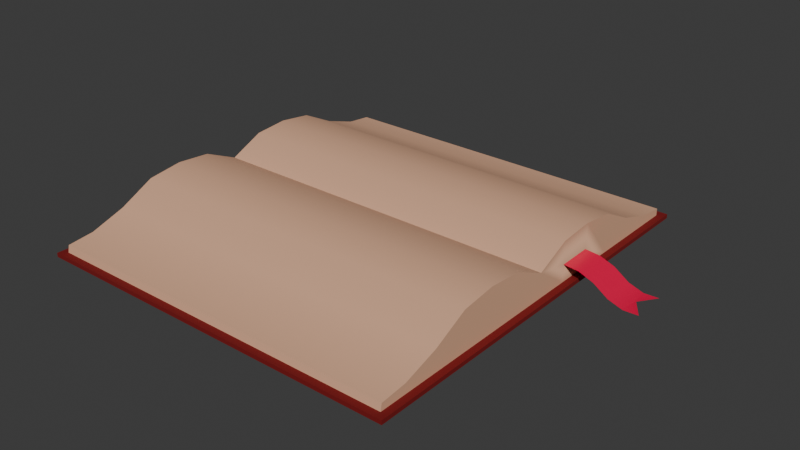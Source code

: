 # Source: book.blend  (saved by Blender 4.1.23; exported with 4.5.12 LTS)
import bpy
from mathutils import Matrix  # noqa: F401  (used for matrix-valued properties, if any)

bpy.ops.wm.read_factory_settings(use_empty=True)
scene = bpy.context.scene
scene.name = 'Scene'

# ---- collections
col_collection = bpy.data.collections.new('Collection'); scene.collection.children.link(col_collection)

# ---- materials (node trees are filled in below, after node groups)
mat_bookcover = bpy.data.materials.new('bookcover')
mat_bookcover.use_transparent_shadow = False
mat_pages = bpy.data.materials.new('pages')
mat_pages.use_transparent_shadow = False
mat_ribbon = bpy.data.materials.new('ribbon')
mat_ribbon.use_transparent_shadow = False

# ---- material node trees
mat_bookcover.use_nodes = True; mat_bookcover.node_tree.nodes.clear()
_N = mat_bookcover.node_tree.nodes; _L = mat_bookcover.node_tree.links
n0 = _N.new('ShaderNodeBsdfPrincipled'); n0.name = 'Principled BSDF'; n0.location = (10, 300)
n0.inputs[0].default_value = (0.1843, 0.0, 0.0006501, 1.0)
n0.inputs[2].default_value = 0.85
n1 = _N.new('ShaderNodeOutputMaterial'); n1.name = 'Material Output'; n1.location = (300, 300)
_L.new(n0.outputs[0], n1.inputs[0])
n1.is_active_output = True
mat_pages.use_nodes = True; mat_pages.node_tree.nodes.clear()
_N = mat_pages.node_tree.nodes; _L = mat_pages.node_tree.links
n0 = _N.new('ShaderNodeBsdfPrincipled'); n0.name = 'Principled BSDF'; n0.location = (10, 300)
n0.inputs[0].default_value = (0.7475, 0.4213, 0.2653, 1.0)
n0.inputs[2].default_value = 0.8
n1 = _N.new('ShaderNodeOutputMaterial'); n1.name = 'Material Output'; n1.location = (300, 300)
_L.new(n0.outputs[0], n1.inputs[0])
n1.is_active_output = True
mat_ribbon.use_nodes = True; mat_ribbon.node_tree.nodes.clear()
_N = mat_ribbon.node_tree.nodes; _L = mat_ribbon.node_tree.links
n0 = _N.new('ShaderNodeBsdfPrincipled'); n0.name = 'Principled BSDF'; n0.location = (10, 300)
n0.inputs[0].default_value = (0.8063, 0.0, 0.06268, 1.0)
n0.inputs[2].default_value = 0.3
n1 = _N.new('ShaderNodeOutputMaterial'); n1.name = 'Material Output'; n1.location = (300, 300)
_L.new(n0.outputs[0], n1.inputs[0])
n1.is_active_output = True

# ---- world
world_world = bpy.data.worlds.new('World'); scene.world = world_world
world_world.use_nodes = True; world_world.node_tree.nodes.clear()
_N = world_world.node_tree.nodes; _L = world_world.node_tree.links
n0 = _N.new('ShaderNodeOutputWorld'); n0.name = 'World Output'; n0.location = (300, 300)
n1 = _N.new('ShaderNodeBackground'); n1.name = 'Background'; n1.location = (10, 300)
n1.inputs[0].default_value = (0.05088, 0.05088, 0.05088, 1.0)
_L.new(n1.outputs[0], n0.inputs[0])
n0.is_active_output = True
world_world.color = (0.05088, 0.05088, 0.05088)
world_world.use_sun_shadow = False
world_world.sun_shadow_jitter_overblur = 0.0

# ---- meshes
me_cube_001 = bpy.data.meshes.new('Cube.001')
me_cube_001.from_pydata([(-1.017, 0.0, 0.0007497), (-1.017, 0.0, 0.153), (-1.017, 1.118, 0.0007497), (-1.017, 1.118, 0.02283), (0.947, 0.0, 0.0007497), (0.947, 0.0, 0.153), (0.947, 1.118, 0.0007497), (0.947, 1.118, 0.02283), (-1.017, 0.9313, 0.0007497), (-1.017, 0.745, 0.0007497), (-1.017, 0.5588, 0.0007497), (-1.017, 0.3725, 0.0007497), (-1.017, 0.1863, 0.0007497), (-1.017, 0.1863, 0.2368), (-1.017, 0.3725, 0.2519), (-1.017, 0.5588, 0.2281), (-1.017, 0.745, 0.1348), (-1.017, 0.9313, 0.07408), (0.947, 0.1863, 0.0007497), (0.947, 0.3725, 0.0007497), (0.947, 0.5588, 0.0007497), (0.947, 0.745, 0.0007497), (0.947, 0.9313, 0.0007497), (0.947, 0.9313, 0.07408), (0.947, 0.745, 0.1348), (0.947, 0.5588, 0.2281), (0.947, 0.3725, 0.2519), (0.947, 0.1863, 0.2368), (-1.017, 1.073, 0.05964), (0.947, 1.073, 0.0007497), (-1.017, 1.073, 0.0007497), (0.947, 1.073, 0.05964), (0.947, 1.08, 0.02214), (-1.017, 1.08, 0.0007497), (0.947, 1.08, 0.0007497), (-1.017, 1.08, 0.02214), (0.947, 0.5588, 0.02219), (0.947, 0.0, 0.02221), (0.947, 0.3725, 0.02219), (0.947, 0.9313, 0.02216), (0.947, 0.1863, 0.0222), (0.947, 0.745, 0.02218), (0.947, 1.073, 0.02215), (0.947, 0.0, 0.0007497), (0.947, 1.118, 0.0007497), (0.947, 1.118, 0.02283), (0.947, 0.1863, 0.0007497), (0.947, 0.3725, 0.0007497), (0.947, 0.5588, 0.0007497), (0.947, 0.745, 0.0007497), (0.947, 0.9313, 0.0007497), (0.947, 1.073, 0.0007497), (0.947, 1.08, 0.02214), (0.947, 1.08, 0.0007497), (0.947, 0.5588, 0.02219), (0.947, 0.0, 0.02221), (0.947, 0.3725, 0.02219), (0.947, 0.9313, 0.02216), (0.947, 0.1863, 0.0222), (0.947, 0.745, 0.02218), (0.947, 1.073, 0.02215), (-1.017, 0.1863, 0.02215), (-1.017, 0.0, 0.02215), (-1.017, 0.9313, 0.02214), (-1.017, 0.3725, 0.02215), (-1.017, 0.5588, 0.02214), (-1.017, 1.073, 0.02214), (-1.017, 0.745, 0.02214), (-1.055, 0.1863, 0.0007497), (-1.055, 0.0, 0.0007497), (-1.055, 1.118, 0.02283), (-1.055, 1.118, 0.0007497), (-1.055, 1.073, 0.0007497), (-1.055, 0.9313, 0.0007497), (-1.055, 0.745, 0.0007497), (-1.055, 0.5588, 0.0007497), (-1.055, 0.3725, 0.0007497), (-1.055, 0.1863, 0.02215), (-1.055, 0.3725, 0.02215), (-1.055, 0.5588, 0.02214), (-1.055, 0.745, 0.02214), (-1.055, 0.9313, 0.02214), (-1.055, 0.0, 0.02215), (-1.055, 1.073, 0.02214), (-1.055, 1.08, 0.02214), (-1.055, 1.08, 0.0007497), (0.9848, 1.118, 0.02283), (0.9848, 1.118, 0.0007497), (0.9848, 0.0, 0.02221), (0.9848, 0.0, 0.0007497), (0.9848, 0.1863, 0.0007497), (0.9848, 0.3725, 0.0007497), (0.9848, 0.5588, 0.0007497), (0.9848, 0.745, 0.0007497), (0.9848, 0.9313, 0.0007497), (0.9848, 0.9313, 0.02216), (0.9848, 0.745, 0.02218), (0.9848, 0.5588, 0.02219), (0.9848, 0.3725, 0.02219), (0.9848, 0.1863, 0.0222), (0.9848, 1.073, 0.0007497), (0.9848, 1.073, 0.02215), (0.9848, 1.08, 0.02214), (0.9848, 1.08, 0.0007497), (-1.017, -1.118, 0.0007497), (-1.017, -1.118, 0.02283), (0.947, -1.118, 0.0007497), (0.947, -1.118, 0.02283), (-1.017, -0.9313, 0.0007497), (-1.017, -0.745, 0.0007497), (-1.017, -0.5588, 0.0007497), (-1.017, -0.3725, 0.0007497), (-1.017, -0.1863, 0.0007497), (-1.017, -0.1863, 0.2368), (-1.017, -0.3725, 0.2519), (-1.017, -0.5588, 0.2281), (-1.017, -0.745, 0.1348), (-1.017, -0.9313, 0.07408), (0.947, -0.1863, 0.0007497), (0.947, -0.3725, 0.0007497), (0.947, -0.5588, 0.0007497), (0.947, -0.745, 0.0007497), (0.947, -0.9313, 0.0007497), (0.947, -0.9313, 0.07408), (0.947, -0.745, 0.1348), (0.947, -0.5588, 0.2281), (0.947, -0.3725, 0.2519), (0.947, -0.1863, 0.2368), (-1.017, -1.073, 0.05964), (0.947, -1.073, 0.0007497), (-1.017, -1.073, 0.0007497), (0.947, -1.073, 0.05964), (0.947, -1.08, 0.02214), (-1.017, -1.08, 0.0007497), (0.947, -1.08, 0.0007497), (-1.017, -1.08, 0.02214), (0.947, -0.5588, 0.02219), (0.947, -0.3725, 0.02219), (0.947, -0.9313, 0.02216), (0.947, -0.1863, 0.0222), (0.947, -0.745, 0.02218), (0.947, -1.073, 0.02215), (0.947, -1.118, 0.0007497), (0.947, -1.118, 0.02283), (0.947, -0.1863, 0.0007497), (0.947, -0.3725, 0.0007497), (0.947, -0.5588, 0.0007497), (0.947, -0.745, 0.0007497), (0.947, -0.9313, 0.0007497), (0.947, -1.073, 0.0007497), (0.947, -1.08, 0.02214), (0.947, -1.08, 0.0007497), (0.947, -0.5588, 0.02219), (0.947, -0.3725, 0.02219), (0.947, -0.9313, 0.02216), (0.947, -0.1863, 0.0222), (0.947, -0.745, 0.02218), (0.947, -1.073, 0.02215), (-1.017, -0.1863, 0.02215), (-1.017, -0.9313, 0.02214), (-1.017, -0.3725, 0.02215), (-1.017, -0.5588, 0.02214), (-1.017, -1.073, 0.02214), (-1.017, -0.745, 0.02214), (-1.055, -0.1863, 0.0007497), (-1.055, -1.118, 0.02283), (-1.055, -1.118, 0.0007497), (-1.055, -1.073, 0.0007497), (-1.055, -0.9313, 0.0007497), (-1.055, -0.745, 0.0007497), (-1.055, -0.5588, 0.0007497), (-1.055, -0.3725, 0.0007497), (-1.055, -0.1863, 0.02215), (-1.055, -0.3725, 0.02215), (-1.055, -0.5588, 0.02214), (-1.055, -0.745, 0.02214), (-1.055, -0.9313, 0.02214), (-1.055, -1.073, 0.02214), (-1.055, -1.08, 0.02214), (-1.055, -1.08, 0.0007497), (0.9848, -1.118, 0.02283), (0.9848, -1.118, 0.0007497), (0.9848, -0.1863, 0.0007497), (0.9848, -0.3725, 0.0007497), (0.9848, -0.5588, 0.0007497), (0.9848, -0.745, 0.0007497), (0.9848, -0.9313, 0.0007497), (0.9848, -0.9313, 0.02216), (0.9848, -0.745, 0.02218), (0.9848, -0.5588, 0.02219), (0.9848, -0.3725, 0.02219), (0.9848, -0.1863, 0.0222), (0.9848, -1.073, 0.0007497), (0.9848, -1.073, 0.02215), (0.9848, -1.08, 0.02214), (0.9848, -1.08, 0.0007497), (0.947, 0.3725, 0.1177), (0.947, 0.1863, 0.1151), (1.34, 0.3725, 0.002828), (1.34, 0.1863, 0.0002448), (0.947, 0.2745, 0.1163), (1.274, 0.282, 0.001572), (1.261, 0.3725, 0.0003013), (1.183, 0.3725, 0.02632), (1.104, 0.3725, 0.0805), (1.026, 0.3725, 0.1102), (1.026, 0.1863, 0.1077), (1.104, 0.1863, 0.07792), (1.183, 0.1863, 0.02373), (1.261, 0.1863, -0.002282), (1.261, 0.2805, -0.0009754), (1.183, 0.279, 0.02502), (1.104, 0.2775, 0.07919), (1.026, 0.276, 0.1089)], [], [(33, 30, 72, 85), (2, 3, 7, 6), (65, 64, 14, 15), (4, 37, 5, 1, 62, 0), (12, 18, 4, 0), (27, 13, 1, 5), (31, 28, 17, 23), (23, 17, 16, 24), (24, 16, 15, 25), (25, 15, 14, 26), (26, 14, 13, 27), (30, 29, 22, 8), (8, 22, 21, 9), (9, 21, 20, 10), (10, 20, 19, 11), (11, 19, 18, 12), (64, 61, 13, 14), (35, 66, 28), (61, 62, 1, 13), (63, 67, 16, 17), (66, 63, 17, 28), (62, 61, 77, 82), (11, 12, 68, 76), (0, 62, 82, 69), (67, 63, 81, 80), (10, 11, 76, 75), (44, 45, 86, 87), (7, 3, 35, 32), (2, 6, 34, 33), (35, 3, 70, 84), (32, 35, 28, 31), (33, 34, 29, 30), (67, 65, 15, 16), (85, 84, 70, 71), (40, 38, 196, 200, 197), (37, 40, 197, 27, 5), (39, 42, 31, 23), (41, 39, 23, 24), (36, 41, 24, 25), (42, 32, 31), (38, 36, 25, 26, 196), (63, 66, 83, 81), (9, 10, 75, 74), (50, 51, 100, 94), (12, 0, 69, 68), (65, 67, 80, 79), (8, 9, 74, 73), (54, 56, 98, 97), (30, 8, 73, 72), (69, 82, 77, 68), (68, 77, 78, 76), (76, 78, 79, 75), (75, 79, 80, 74), (74, 80, 81, 73), (72, 83, 84, 85), (73, 81, 83, 72), (90, 99, 88, 89), (100, 101, 95, 94), (94, 95, 96, 93), (93, 96, 97, 92), (92, 97, 98, 91), (91, 98, 99, 90), (103, 102, 101, 100), (87, 86, 102, 103), (3, 2, 71, 70), (45, 52, 102, 86), (43, 46, 90, 89), (66, 35, 84, 83), (51, 53, 103, 100), (46, 47, 91, 90), (61, 64, 78, 77), (53, 44, 87, 103), (47, 48, 92, 91), (64, 65, 79, 78), (56, 58, 99, 98), (48, 49, 93, 92), (58, 55, 88, 99), (49, 50, 94, 93), (60, 57, 95, 101), (57, 59, 96, 95), (59, 54, 97, 96), (52, 60, 101, 102), (2, 33, 85, 71), (133, 179, 167, 130), (104, 106, 107, 105), (161, 115, 114, 160), (112, 0, 4, 118), (127, 5, 1, 113), (131, 123, 117, 128), (123, 124, 116, 117), (124, 125, 115, 116), (125, 126, 114, 115), (126, 127, 113, 114), (130, 108, 122, 129), (108, 109, 121, 122), (109, 110, 120, 121), (110, 111, 119, 120), (111, 112, 118, 119), (160, 114, 113, 158), (135, 128, 162), (158, 113, 1, 62), (159, 117, 116, 163), (162, 128, 117, 159), (62, 82, 172, 158), (111, 171, 164, 112), (163, 175, 176, 159), (110, 170, 171, 111), (142, 181, 180, 143), (107, 132, 135, 105), (104, 133, 134, 106), (135, 178, 165, 105), (132, 131, 128, 135), (133, 130, 129, 134), (163, 116, 115, 161), (179, 166, 165, 178), (139, 127, 126, 137), (37, 5, 127, 139), (138, 123, 131, 141), (140, 124, 123, 138), (136, 125, 124, 140), (141, 131, 132), (137, 126, 125, 136), (159, 176, 177, 162), (109, 169, 170, 110), (148, 186, 192, 149), (112, 164, 69, 0), (161, 174, 175, 163), (108, 168, 169, 109), (152, 189, 190, 153), (130, 167, 168, 108), (69, 164, 172, 82), (164, 171, 173, 172), (171, 170, 174, 173), (170, 169, 175, 174), (169, 168, 176, 175), (167, 179, 178, 177), (168, 167, 177, 176), (182, 89, 88, 191), (192, 186, 187, 193), (186, 185, 188, 187), (185, 184, 189, 188), (184, 183, 190, 189), (183, 182, 191, 190), (195, 192, 193, 194), (181, 195, 194, 180), (105, 165, 166, 104), (143, 180, 194, 150), (43, 89, 182, 144), (162, 177, 178, 135), (149, 192, 195, 151), (144, 182, 183, 145), (158, 172, 173, 160), (151, 195, 181, 142), (145, 183, 184, 146), (160, 173, 174, 161), (153, 190, 191, 155), (146, 184, 185, 147), (155, 191, 88, 55), (147, 185, 186, 148), (157, 193, 187, 154), (154, 187, 188, 156), (156, 188, 189, 152), (150, 194, 193, 157), (104, 166, 179, 133), (202, 210, 201, 198), (197, 200, 196, 26, 27), (213, 200, 197, 206), (201, 210, 209, 199), (210, 211, 208, 209), (211, 212, 207, 208), (212, 213, 206, 207), (196, 200, 213, 205), (205, 213, 212, 204), (204, 212, 211, 203), (203, 211, 210, 202)])
me_cube_001.polygons.foreach_set('use_smooth', [True] * 175)
me_cube_001.polygons.foreach_set('material_index', [0, 0, 1, 0, 0, 1, 1, 1, 1, 1, 1, 0, 0, 0, 0, 0, 1, 1, 1, 1, 1, 0, 0, 0, 0, 0, 0, 0, 0, 0, 1, 0, 1, 0, 1, 1, 1, 1, 1, 0, 1, 0, 0, 0, 0, 0, 0, 0, 0, 0, 0, 0, 0, 0, 0, 0, 0, 0, 0, 0, 0, 0, 0, 0, 0, 0, 0, 0, 0, 0, 0, 0, 0, 0, 0, 0, 0, 0, 0, 0, 0, 0, 0, 0, 0, 1, 0, 1, 1, 1, 1, 1, 1, 0, 0, 0, 0, 0, 1, 1, 1, 1, 1, 0, 0, 0, 0, 0, 0, 0, 0, 1, 0, 1, 0, 1, 1, 1, 1, 1, 1, 1, 0, 0, 0, 0, 0, 0, 0, 0, 0, 0, 0, 0, 0, 0, 0, 0, 0, 0, 0, 0, 0, 0, 0, 0, 0, 0, 0, 0, 0, 0, 0, 0, 0, 0, 0, 0, 0, 0, 0, 0, 0, 0, 2, 1, 2, 2, 2, 2, 2, 2, 2, 2, 2])
_k = set([(0, 4), (0, 69), (1, 5), (1, 13), (1, 62), (1, 113), (2, 6), (2, 71), (3, 7), (3, 70), (5, 27), (5, 37), (5, 127), (13, 14), (14, 15), (15, 16), (16, 17), (17, 28), (23, 24), (23, 31), (24, 25), (25, 26), (26, 27), (28, 31), (28, 35), (31, 32), (32, 35), (35, 66), (44, 87), (45, 86), (61, 62), (61, 64), (62, 82), (62, 158), (63, 66), (63, 67), (64, 65), (65, 67), (68, 69), (68, 76), (69, 82), (69, 164), (70, 71), (70, 84), (71, 85), (72, 73), (72, 85), (73, 74), (74, 75), (75, 76), (77, 78), (77, 82), (78, 79), (79, 80), (80, 81), (81, 83), (82, 172), (83, 84), (86, 87), (86, 102), (87, 103), (88, 99), (88, 191), (89, 90), (89, 182), (90, 91), (91, 92), (92, 93), (93, 94), (94, 100), (95, 96), (95, 101), (96, 97), (97, 98), (98, 99), (100, 103), (101, 102), (104, 106), (104, 166), (105, 107), (105, 165), (113, 114), (114, 115), (115, 116), (116, 117), (117, 128), (123, 124), (123, 131), (124, 125), (125, 126), (126, 127), (128, 131), (128, 135), (131, 132), (132, 135), (135, 162), (142, 181), (143, 180), (158, 160), (159, 162), (159, 163), (160, 161), (161, 163), (164, 171), (165, 166), (165, 178), (166, 179), (167, 168), (167, 179), (168, 169), (169, 170), (170, 171), (172, 173), (173, 174), (174, 175), (175, 176), (176, 177), (177, 178), (180, 181), (180, 194), (181, 195), (182, 183), (183, 184), (184, 185), (185, 186), (186, 192), (187, 188), (187, 193), (188, 189), (189, 190), (190, 191), (192, 195), (193, 194)])
me_cube_001.attributes.new('sharp_edge', 'BOOLEAN', 'EDGE').data.foreach_set('value', [ (min(e.vertices), max(e.vertices)) in _k for e in me_cube_001.edges])
_uv = me_cube_001.uv_layers.new(name='UVMap')
_uv.uv.foreach_set('vector', [0.125, 0.5085, 0.125, 0.51, 0.125, 0.51, 0.125, 0.5085, 0.375, 0.25, 0.625, 0.25, 0.625, 0.5, 0.375, 0.5, 0.3985, 0.125, 0.3963, 0.08333, 0.625, 0.08333, 0.625, 0.125, 0.375, 0.75, 0.4795, 0.75, 0.625, 0.75, 0.625, 1.0, 0.4792, 1.0, 0.375, 1.0, 0.125, 0.7083, 0.375, 0.7083, 0.375, 0.75, 0.125, 0.75, 0.625, 0.7083, 0.875, 0.7083, 0.875, 0.75, 0.625, 0.75, 0.625, 0.51, 0.875, 0.51, 0.875, 0.5417, 0.625, 0.5417, 0.625, 0.5417, 0.875, 0.5417, 0.875, 0.5833, 0.625, 0.5833, 0.625, 0.5833, 0.875, 0.5833, 0.875, 0.625, 0.625, 0.625, 0.625, 0.625, 0.875, 0.625, 0.875, 0.6667, 0.625, 0.6667, 0.625, 0.6667, 0.875, 0.6667, 0.875, 0.7083, 0.625, 0.7083, 0.125, 0.51, 0.375, 0.51, 0.375, 0.5417, 0.125, 0.5417, 0.125, 0.5417, 0.375, 0.5417, 0.375, 0.5833, 0.125, 0.5833, 0.125, 0.5833, 0.375, 0.5833, 0.375, 0.625, 0.125, 0.625, 0.125, 0.625, 0.375, 0.625, 0.375, 0.6667, 0.125, 0.6667, 0.125, 0.6667, 0.375, 0.6667, 0.375, 0.7083, 0.125, 0.7083, 0.3963, 0.08333, 0.4037, 0.04167, 0.625, 0.04167, 0.625, 0.08333, 0.625, 0.2415, 0.4658, 0.24, 0.625, 0.24, 0.4037, 0.04167, 0.4792, 0.0, 0.625, 0.0, 0.625, 0.04167, 0.4479, 0.2083, 0.4125, 0.1667, 0.625, 0.1667, 0.625, 0.2083, 0.4658, 0.24, 0.4479, 0.2083, 0.625, 0.2083, 0.625, 0.24, 0.4792, 0.0, 0.4037, 0.04167, 0.4037, 0.04167, 0.4792, 0.0, 0.125, 0.6667, 0.125, 0.7083, 0.125, 0.7083, 0.125, 0.6667, 0.375, 1.0, 0.4792, 1.0, 0.4792, 1.0, 0.375, 1.0, 0.4125, 0.1667, 0.4479, 0.2083, 0.4479, 0.2083, 0.4125, 0.1667, 0.125, 0.625, 0.125, 0.6667, 0.125, 0.6667, 0.125, 0.625, 0.0, 0.0, 0.0, 0.0, 0.0, 0.0, 0.0, 0.0, 0.625, 0.5, 0.875, 0.5, 0.875, 0.5085, 0.625, 0.5085, 0.125, 0.5, 0.375, 0.5, 0.375, 0.5085, 0.125, 0.5085, 0.875, 0.5085, 0.875, 0.5, 0.875, 0.5, 0.875, 0.5085, 0.625, 0.5085, 0.875, 0.5085, 0.875, 0.51, 0.625, 0.51, 0.125, 0.5085, 0.375, 0.5085, 0.375, 0.51, 0.125, 0.51, 0.4125, 0.1667, 0.3985, 0.125, 0.625, 0.125, 0.625, 0.1667, 0.375, 0.2415, 0.625, 0.2415, 0.625, 0.25, 0.375, 0.25, 0.4038, 0.7083, 0.3963, 0.6667, 0.4914, 0.6667, 0.4957, 0.6886, 0.4995, 0.7083, 0.4795, 0.75, 0.4038, 0.7083, 0.4995, 0.7083, 0.625, 0.7083, 0.625, 0.75, 0.448, 0.5417, 0.4659, 0.51, 0.625, 0.51, 0.625, 0.5417, 0.4126, 0.5833, 0.448, 0.5417, 0.625, 0.5417, 0.625, 0.5833, 0.3986, 0.625, 0.4126, 0.5833, 0.625, 0.5833, 0.625, 0.625, 0.4659, 0.51, 0.625, 0.5085, 0.625, 0.51, 0.3963, 0.6667, 0.3986, 0.625, 0.625, 0.625, 0.625, 0.6667, 0.4914, 0.6667, 0.4479, 0.2083, 0.4658, 0.24, 0.4658, 0.24, 0.4479, 0.2083, 0.125, 0.5833, 0.125, 0.625, 0.125, 0.625, 0.125, 0.5833, 0.0, 0.0, 0.0, 0.0, 0.0, 0.0, 0.0, 0.0, 0.125, 0.7083, 0.125, 0.75, 0.125, 0.75, 0.125, 0.7083, 0.3985, 0.125, 0.4125, 0.1667, 0.4125, 0.1667, 0.3985, 0.125, 0.125, 0.5417, 0.125, 0.5833, 0.125, 0.5833, 0.125, 0.5417, 0.0, 0.0, 0.0, 0.0, 0.0, 0.0, 0.0, 0.0, 0.125, 0.51, 0.125, 0.5417, 0.125, 0.5417, 0.125, 0.51, 0.375, 0.0, 0.4792, 0.0, 0.4037, 0.04167, 0.375, 0.04167, 0.375, 0.04167, 0.4037, 0.04167, 0.3963, 0.08333, 0.375, 0.08333, 0.375, 0.08333, 0.3963, 0.08333, 0.3985, 0.125, 0.375, 0.125, 0.375, 0.125, 0.3985, 0.125, 0.4125, 0.1667, 0.375, 0.1667, 0.375, 0.1667, 0.4125, 0.1667, 0.4479, 0.2083, 0.375, 0.2083, 0.375, 0.24, 0.4658, 0.24, 0.625, 0.2415, 0.375, 0.2415, 0.375, 0.2083, 0.4479, 0.2083, 0.4658, 0.24, 0.375, 0.24, 0.375, 0.7083, 0.4038, 0.7083, 0.4795, 0.75, 0.375, 0.75, 0.375, 0.51, 0.4659, 0.51, 0.448, 0.5417, 0.375, 0.5417, 0.375, 0.5417, 0.448, 0.5417, 0.4126, 0.5833, 0.375, 0.5833, 0.375, 0.5833, 0.4126, 0.5833, 0.3986, 0.625, 0.375, 0.625, 0.375, 0.625, 0.3986, 0.625, 0.3963, 0.6667, 0.375, 0.6667, 0.375, 0.6667, 0.3963, 0.6667, 0.4038, 0.7083, 0.375, 0.7083, 0.375, 0.5085, 0.625, 0.5085, 0.4659, 0.51, 0.375, 0.51, 0.375, 0.5, 0.625, 0.5, 0.625, 0.5085, 0.375, 0.5085, 0.625, 0.25, 0.375, 0.25, 0.375, 0.25, 0.625, 0.25, 0.0, 0.0, 0.0, 0.0, 0.0, 0.0, 0.0, 0.0, 0.0, 0.0, 0.0, 0.0, 0.0, 0.0, 0.0, 0.0, 0.4658, 0.24, 0.625, 0.2415, 0.625, 0.2415, 0.4658, 0.24, 0.0, 0.0, 0.0, 0.0, 0.0, 0.0, 0.0, 0.0, 0.0, 0.0, 0.0, 0.0, 0.0, 0.0, 0.0, 0.0, 0.4037, 0.04167, 0.3963, 0.08333, 0.3963, 0.08333, 0.4037, 0.04167, 0.0, 0.0, 0.0, 0.0, 0.0, 0.0, 0.0, 0.0, 0.0, 0.0, 0.0, 0.0, 0.0, 0.0, 0.0, 0.0, 0.3963, 0.08333, 0.3985, 0.125, 0.3985, 0.125, 0.3963, 0.08333, 0.0, 0.0, 0.0, 0.0, 0.0, 0.0, 0.0, 0.0, 0.0, 0.0, 0.0, 0.0, 0.0, 0.0, 0.0, 0.0, 0.0, 0.0, 0.0, 0.0, 0.0, 0.0, 0.0, 0.0, 0.0, 0.0, 0.0, 0.0, 0.0, 0.0, 0.0, 0.0, 0.0, 0.0, 0.0, 0.0, 0.0, 0.0, 0.0, 0.0, 0.0, 0.0, 0.0, 0.0, 0.0, 0.0, 0.0, 0.0, 0.0, 0.0, 0.0, 0.0, 0.0, 0.0, 0.0, 0.0, 0.0, 0.0, 0.0, 0.0, 0.0, 0.0, 0.0, 0.0, 0.125, 0.5, 0.125, 0.5085, 0.125, 0.5085, 0.125, 0.5, 0.125, 0.5085, 0.125, 0.5085, 0.125, 0.51, 0.125, 0.51, 0.375, 0.25, 0.375, 0.5, 0.625, 0.5, 0.625, 0.25, 0.3985, 0.125, 0.625, 0.125, 0.625, 0.08333, 0.3963, 0.08333, 0.125, 0.7083, 0.125, 0.75, 0.375, 0.75, 0.375, 0.7083, 0.625, 0.7083, 0.625, 0.75, 0.875, 0.75, 0.875, 0.7083, 0.625, 0.51, 0.625, 0.5417, 0.875, 0.5417, 0.875, 0.51, 0.625, 0.5417, 0.625, 0.5833, 0.875, 0.5833, 0.875, 0.5417, 0.625, 0.5833, 0.625, 0.625, 0.875, 0.625, 0.875, 0.5833, 0.625, 0.625, 0.625, 0.6667, 0.875, 0.6667, 0.875, 0.625, 0.625, 0.6667, 0.625, 0.7083, 0.875, 0.7083, 0.875, 0.6667, 0.125, 0.51, 0.125, 0.5417, 0.375, 0.5417, 0.375, 0.51, 0.125, 0.5417, 0.125, 0.5833, 0.375, 0.5833, 0.375, 0.5417, 0.125, 0.5833, 0.125, 0.625, 0.375, 0.625, 0.375, 0.5833, 0.125, 0.625, 0.125, 0.6667, 0.375, 0.6667, 0.375, 0.625, 0.125, 0.6667, 0.125, 0.7083, 0.375, 0.7083, 0.375, 0.6667, 0.3963, 0.08333, 0.625, 0.08333, 0.625, 0.04167, 0.4037, 0.04167, 0.625, 0.2415, 0.625, 0.24, 0.4658, 0.24, 0.4037, 0.04167, 0.625, 0.04167, 0.625, 0.0, 0.4792, 0.0, 0.4479, 0.2083, 0.625, 0.2083, 0.625, 0.1667, 0.4125, 0.1667, 0.4658, 0.24, 0.625, 0.24, 0.625, 0.2083, 0.4479, 0.2083, 0.4792, 0.0, 0.4792, 0.0, 0.4037, 0.04167, 0.4037, 0.04167, 0.125, 0.6667, 0.125, 0.6667, 0.125, 0.7083, 0.125, 0.7083, 0.4125, 0.1667, 0.4125, 0.1667, 0.4479, 0.2083, 0.4479, 0.2083, 0.125, 0.625, 0.125, 0.625, 0.125, 0.6667, 0.125, 0.6667, 0.0, 0.0, 0.0, 0.0, 0.0, 0.0, 0.0, 0.0, 0.625, 0.5, 0.625, 0.5085, 0.875, 0.5085, 0.875, 0.5, 0.125, 0.5, 0.125, 0.5085, 0.375, 0.5085, 0.375, 0.5, 0.875, 0.5085, 0.875, 0.5085, 0.875, 0.5, 0.875, 0.5, 0.625, 0.5085, 0.625, 0.51, 0.875, 0.51, 0.875, 0.5085, 0.125, 0.5085, 0.125, 0.51, 0.375, 0.51, 0.375, 0.5085, 0.4125, 0.1667, 0.625, 0.1667, 0.625, 0.125, 0.3985, 0.125, 0.375, 0.2415, 0.375, 0.25, 0.625, 0.25, 0.625, 0.2415, 0.4038, 0.7083, 0.625, 0.7083, 0.625, 0.6667, 0.3963, 0.6667, 0.4795, 0.75, 0.625, 0.75, 0.625, 0.7083, 0.4038, 0.7083, 0.448, 0.5417, 0.625, 0.5417, 0.625, 0.51, 0.4659, 0.51, 0.4126, 0.5833, 0.625, 0.5833, 0.625, 0.5417, 0.448, 0.5417, 0.3986, 0.625, 0.625, 0.625, 0.625, 0.5833, 0.4126, 0.5833, 0.4659, 0.51, 0.625, 0.51, 0.625, 0.5085, 0.3963, 0.6667, 0.625, 0.6667, 0.625, 0.625, 0.3986, 0.625, 0.4479, 0.2083, 0.4479, 0.2083, 0.4658, 0.24, 0.4658, 0.24, 0.125, 0.5833, 0.125, 0.5833, 0.125, 0.625, 0.125, 0.625, 0.0, 0.0, 0.0, 0.0, 0.0, 0.0, 0.0, 0.0, 0.125, 0.7083, 0.125, 0.7083, 0.125, 0.75, 0.125, 0.75, 0.3985, 0.125, 0.3985, 0.125, 0.4125, 0.1667, 0.4125, 0.1667, 0.125, 0.5417, 0.125, 0.5417, 0.125, 0.5833, 0.125, 0.5833, 0.0, 0.0, 0.0, 0.0, 0.0, 0.0, 0.0, 0.0, 0.125, 0.51, 0.125, 0.51, 0.125, 0.5417, 0.125, 0.5417, 0.375, 0.0, 0.375, 0.04167, 0.4037, 0.04167, 0.4792, 0.0, 0.375, 0.04167, 0.375, 0.08333, 0.3963, 0.08333, 0.4037, 0.04167, 0.375, 0.08333, 0.375, 0.125, 0.3985, 0.125, 0.3963, 0.08333, 0.375, 0.125, 0.375, 0.1667, 0.4125, 0.1667, 0.3985, 0.125, 0.375, 0.1667, 0.375, 0.2083, 0.4479, 0.2083, 0.4125, 0.1667, 0.375, 0.24, 0.375, 0.2415, 0.625, 0.2415, 0.4658, 0.24, 0.375, 0.2083, 0.375, 0.24, 0.4658, 0.24, 0.4479, 0.2083, 0.375, 0.7083, 0.375, 0.75, 0.4795, 0.75, 0.4038, 0.7083, 0.375, 0.51, 0.375, 0.5417, 0.448, 0.5417, 0.4659, 0.51, 0.375, 0.5417, 0.375, 0.5833, 0.4126, 0.5833, 0.448, 0.5417, 0.375, 0.5833, 0.375, 0.625, 0.3986, 0.625, 0.4126, 0.5833, 0.375, 0.625, 0.375, 0.6667, 0.3963, 0.6667, 0.3986, 0.625, 0.375, 0.6667, 0.375, 0.7083, 0.4038, 0.7083, 0.3963, 0.6667, 0.375, 0.5085, 0.375, 0.51, 0.4659, 0.51, 0.625, 0.5085, 0.375, 0.5, 0.375, 0.5085, 0.625, 0.5085, 0.625, 0.5, 0.625, 0.25, 0.625, 0.25, 0.375, 0.25, 0.375, 0.25, 0.0, 0.0, 0.0, 0.0, 0.0, 0.0, 0.0, 0.0, 0.0, 0.0, 0.0, 0.0, 0.0, 0.0, 0.0, 0.0, 0.4658, 0.24, 0.4658, 0.24, 0.625, 0.2415, 0.625, 0.2415, 0.0, 0.0, 0.0, 0.0, 0.0, 0.0, 0.0, 0.0, 0.0, 0.0, 0.0, 0.0, 0.0, 0.0, 0.0, 0.0, 0.4037, 0.04167, 0.4037, 0.04167, 0.3963, 0.08333, 0.3963, 0.08333, 0.0, 0.0, 0.0, 0.0, 0.0, 0.0, 0.0, 0.0, 0.0, 0.0, 0.0, 0.0, 0.0, 0.0, 0.0, 0.0, 0.3963, 0.08333, 0.3963, 0.08333, 0.3985, 0.125, 0.3985, 0.125, 0.0, 0.0, 0.0, 0.0, 0.0, 0.0, 0.0, 0.0, 0.0, 0.0, 0.0, 0.0, 0.0, 0.0, 0.0, 0.0, 0.0, 0.0, 0.0, 0.0, 0.0, 0.0, 0.0, 0.0, 0.0, 0.0, 0.0, 0.0, 0.0, 0.0, 0.0, 0.0, 0.0, 0.0, 0.0, 0.0, 0.0, 0.0, 0.0, 0.0, 0.0, 0.0, 0.0, 0.0, 0.0, 0.0, 0.0, 0.0, 0.0, 0.0, 0.0, 0.0, 0.0, 0.0, 0.0, 0.0, 0.0, 0.0, 0.0, 0.0, 0.0, 0.0, 0.0, 0.0, 0.125, 0.5, 0.125, 0.5, 0.125, 0.5085, 0.125, 0.5085, 0.4914, 0.6667, 0.4954, 0.6873, 0.4953, 0.6869, 0.4914, 0.6667, 0.4995, 0.7083, 0.4957, 0.6886, 0.4914, 0.6667, 0.625, 0.6667, 0.625, 0.7083, 0.4956, 0.6883, 0.4957, 0.6886, 0.4995, 0.7083, 0.4995, 0.7083, 0.4953, 0.6869, 0.4954, 0.6873, 0.4995, 0.7083, 0.4995, 0.7083, 0.4954, 0.6873, 0.4955, 0.6876, 0.4995, 0.7083, 0.4995, 0.7083, 0.4955, 0.6876, 0.4955, 0.6879, 0.4995, 0.7083, 0.4995, 0.7083, 0.4955, 0.6879, 0.4956, 0.6883, 0.4995, 0.7083, 0.4995, 0.7083, 0.4914, 0.6667, 0.4957, 0.6886, 0.4956, 0.6883, 0.4914, 0.6667, 0.4914, 0.6667, 0.4956, 0.6883, 0.4955, 0.6879, 0.4914, 0.6667, 0.4914, 0.6667, 0.4955, 0.6879, 0.4955, 0.6876, 0.4914, 0.6667, 0.4914, 0.6667, 0.4955, 0.6876, 0.4954, 0.6873, 0.4914, 0.6667])
me_cube_001.materials.append(mat_bookcover)
me_cube_001.materials.append(mat_pages)
me_cube_001.materials.append(mat_ribbon)
me_cube_001.update()

# ---- objects
ob_cube = bpy.data.objects.new('Cube', me_cube_001)

# ---- transforms, parenting, visibility, modifiers, constraints
ob_cube.location = (0.0, 0.0, 0.0)

# ---- collection membership
col_collection.objects.link(ob_cube)

# ---- scene / render settings (as saved in the file)
scene.frame_start = 1; scene.frame_end = 250; scene.frame_set(1)
scene.render.engine = 'BLENDER_EEVEE_NEXT'
scene.cycles.sampling_pattern = 'TABULATED_SOBOL'
scene.eevee.ray_tracing_options.trace_max_roughness = 0.0
bpy.context.view_layer.update()

# ---- added for rendering (the .blend has no active camera and no usable light): camera, sun
cam_auto = bpy.data.cameras.new('AutoCamera')
cam_auto.lens = 50.0
cam_auto.sensor_width = 36.0
cam_auto.clip_end = 1000.0
ob_auto_camera = bpy.data.objects.new('AutoCamera', cam_auto)
scene.collection.objects.link(ob_auto_camera)
ob_auto_camera.location = (3.18257, -3.64826, 2.557)
ob_auto_camera.rotation_euler = (1.09748, -7.21219e-08, 0.694738)
scene.camera = ob_auto_camera
light_auto_sun = bpy.data.lights.new('AutoSun', 'SUN')
light_auto_sun.energy = 3.0
light_auto_sun.angle = 0.0523599
ob_auto_sun = bpy.data.objects.new('AutoSun', light_auto_sun)
scene.collection.objects.link(ob_auto_sun)
ob_auto_sun.rotation_euler = (0.872665, 0.174533, 0.523599)
bpy.context.view_layer.update()
